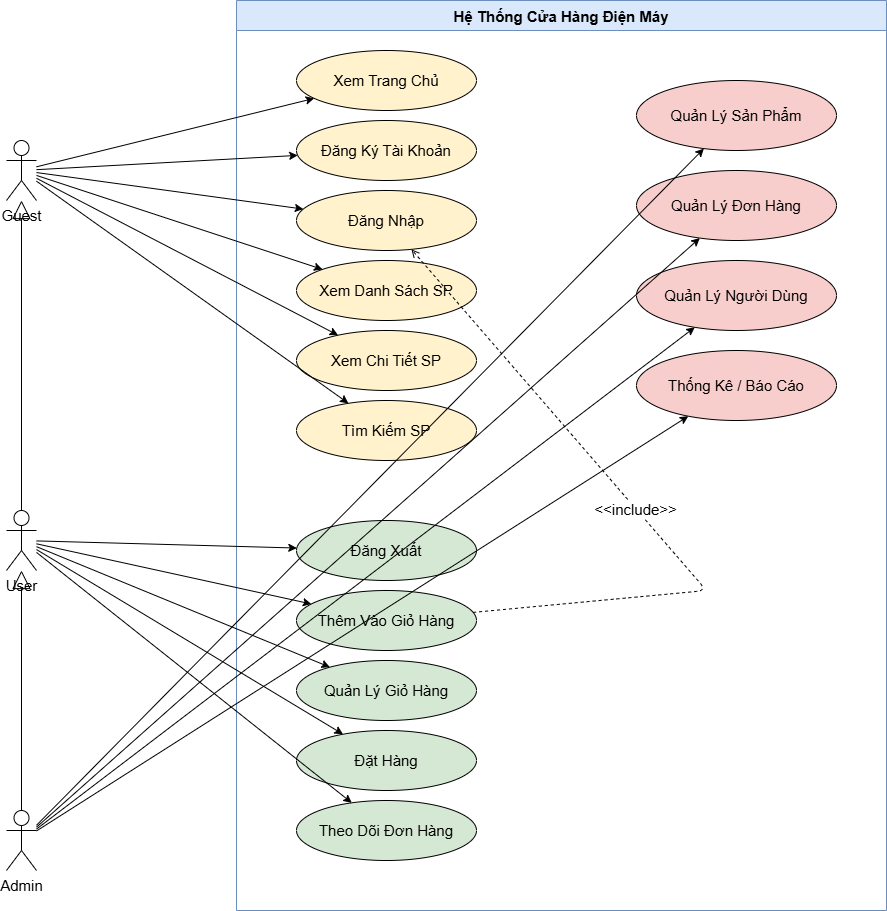

The diagram above was exported from draw.io. Its source (the exported page's mxGraphModel, read from the mxfile embedded in the PNG):
<mxGraphModel dx="2060" dy="1122" grid="1" gridSize="10" guides="1" tooltips="1" connect="1" arrows="1" fold="1" page="1" pageScale="1" pageWidth="1654" pageHeight="1169" math="0" shadow="0">
  <root>
    <mxCell id="0" />
    <mxCell id="1" parent="0" />
    <mxCell id="sys" parent="1" style="swimlane;startSize=30;fillColor=#dae8fc;strokeColor=#6c8ebf;fontSize=15;" value="Hệ Thống Cửa Hàng Điện Máy" vertex="1">
      <mxGeometry height="910" width="650" x="350" y="40" as="geometry" />
    </mxCell>
    <mxCell id="uc01" parent="sys" style="ellipse;whiteSpace=wrap;fillColor=#fff2cc;fontSize=15;" value=" Xem Trang Chủ" vertex="1">
      <mxGeometry height="60" width="180" x="60" y="50" as="geometry" />
    </mxCell>
    <mxCell id="uc02" parent="sys" style="ellipse;whiteSpace=wrap;fillColor=#fff2cc;fontSize=15;" value=" Đăng Ký Tài Khoản" vertex="1">
      <mxGeometry height="60" width="180" x="60" y="120" as="geometry" />
    </mxCell>
    <mxCell id="uc03" parent="sys" style="ellipse;whiteSpace=wrap;fillColor=#fff2cc;fontSize=15;" value=" Đăng Nhập" vertex="1">
      <mxGeometry height="60" width="180" x="60" y="190" as="geometry" />
    </mxCell>
    <mxCell id="uc05" parent="sys" style="ellipse;whiteSpace=wrap;fillColor=#fff2cc;fontSize=15;" value=" Xem Danh Sách SP" vertex="1">
      <mxGeometry height="60" width="180" x="60" y="260" as="geometry" />
    </mxCell>
    <mxCell id="uc06" parent="sys" style="ellipse;whiteSpace=wrap;fillColor=#fff2cc;fontSize=15;" value=" Xem Chi Tiết SP" vertex="1">
      <mxGeometry height="60" width="180" x="60" y="330" as="geometry" />
    </mxCell>
    <mxCell id="uc07" parent="sys" style="ellipse;whiteSpace=wrap;fillColor=#fff2cc;fontSize=15;" value=" Tìm Kiếm SP" vertex="1">
      <mxGeometry height="60" width="180" x="60" y="400" as="geometry" />
    </mxCell>
    <mxCell id="uc04" parent="sys" style="ellipse;whiteSpace=wrap;fillColor=#d5e8d4;fontSize=15;" value=" Đăng Xuất" vertex="1">
      <mxGeometry height="60" width="180" x="60" y="520" as="geometry" />
    </mxCell>
    <mxCell id="uc08" parent="sys" style="ellipse;whiteSpace=wrap;fillColor=#d5e8d4;fontSize=15;" value=" Thêm Vào Giỏ Hàng" vertex="1">
      <mxGeometry height="60" width="180" x="60" y="590" as="geometry" />
    </mxCell>
    <mxCell id="uc09" parent="sys" style="ellipse;whiteSpace=wrap;fillColor=#d5e8d4;fontSize=15;" value=" Quản Lý Giỏ Hàng" vertex="1">
      <mxGeometry height="60" width="180" x="60" y="660" as="geometry" />
    </mxCell>
    <mxCell id="uc10" parent="sys" style="ellipse;whiteSpace=wrap;fillColor=#d5e8d4;fontSize=15;" value=" Đặt Hàng" vertex="1">
      <mxGeometry height="60" width="180" x="60" y="730" as="geometry" />
    </mxCell>
    <mxCell id="uc11" parent="sys" style="ellipse;whiteSpace=wrap;fillColor=#d5e8d4;fontSize=15;" value=" Theo Dõi Đơn Hàng" vertex="1">
      <mxGeometry height="60" width="180" x="60" y="800" as="geometry" />
    </mxCell>
    <mxCell id="uc12" parent="sys" style="ellipse;whiteSpace=wrap;fillColor=#f8cecc;fontSize=15;" value=" Quản Lý Sản Phẩm" vertex="1">
      <mxGeometry height="70" width="200" x="400" y="80" as="geometry" />
    </mxCell>
    <mxCell id="uc13" parent="sys" style="ellipse;whiteSpace=wrap;fillColor=#f8cecc;fontSize=15;" value=" Quản Lý Đơn Hàng" vertex="1">
      <mxGeometry height="70" width="200" x="400" y="170" as="geometry" />
    </mxCell>
    <mxCell id="uc14" parent="sys" style="ellipse;whiteSpace=wrap;fillColor=#f8cecc;fontSize=15;" value=" Quản Lý Người Dùng" vertex="1">
      <mxGeometry height="70" width="200" x="400" y="260" as="geometry" />
    </mxCell>
    <mxCell id="uc15" parent="sys" style="ellipse;whiteSpace=wrap;fillColor=#f8cecc;fontSize=15;" value=" Thống Kê / Báo Cáo" vertex="1">
      <mxGeometry height="70" width="200" x="400" y="350" as="geometry" />
    </mxCell>
    <mxCell id="a_guest" parent="1" style="shape=umlActor;verticalLabelPosition=bottom;verticalAlign=top;html=1;fontSize=15;" value="Guest" vertex="1">
      <mxGeometry height="60" width="30" x="120" y="180" as="geometry" />
    </mxCell>
    <mxCell id="a_user" parent="1" style="shape=umlActor;verticalLabelPosition=bottom;verticalAlign=top;html=1;fontSize=15;" value="User" vertex="1">
      <mxGeometry height="60" width="30" x="120" y="550" as="geometry" />
    </mxCell>
    <mxCell id="a_admin" parent="1" style="shape=umlActor;verticalLabelPosition=bottom;verticalAlign=top;html=1;fontSize=15;" value="Admin" vertex="1">
      <mxGeometry height="60" width="30" x="120" y="850" as="geometry" />
    </mxCell>
    <mxCell id="gen1" edge="1" parent="1" source="a_user" style="endArrow=block;endSize=16;endFill=0;html=1;rounded=0;fontSize=15;" target="a_guest" value="">
      <mxGeometry relative="1" width="160" as="geometry" />
    </mxCell>
    <mxCell id="gen2" edge="1" parent="1" source="a_admin" style="endArrow=block;endSize=16;endFill=0;html=1;rounded=0;fontSize=15;" target="a_user" value="">
      <mxGeometry relative="1" width="160" as="geometry" />
    </mxCell>
    <mxCell id="l1" edge="1" parent="1" source="a_guest" style="fontSize=15;" target="uc01">
      <mxGeometry relative="1" as="geometry" />
    </mxCell>
    <mxCell id="l2" edge="1" parent="1" source="a_guest" style="fontSize=15;" target="uc02">
      <mxGeometry relative="1" as="geometry" />
    </mxCell>
    <mxCell id="l3" edge="1" parent="1" source="a_guest" style="fontSize=15;" target="uc03">
      <mxGeometry relative="1" as="geometry" />
    </mxCell>
    <mxCell id="l4" edge="1" parent="1" source="a_guest" style="fontSize=15;" target="uc05">
      <mxGeometry relative="1" as="geometry" />
    </mxCell>
    <mxCell id="l5" edge="1" parent="1" source="a_guest" style="fontSize=15;" target="uc06">
      <mxGeometry relative="1" as="geometry" />
    </mxCell>
    <mxCell id="l6" edge="1" parent="1" source="a_guest" style="fontSize=15;" target="uc07">
      <mxGeometry relative="1" as="geometry" />
    </mxCell>
    <mxCell id="l7" edge="1" parent="1" source="a_user" style="fontSize=15;" target="uc04">
      <mxGeometry relative="1" as="geometry" />
    </mxCell>
    <mxCell id="l8" edge="1" parent="1" source="a_user" style="fontSize=15;" target="uc08">
      <mxGeometry relative="1" as="geometry" />
    </mxCell>
    <mxCell id="l9" edge="1" parent="1" source="a_user" style="fontSize=15;" target="uc09">
      <mxGeometry relative="1" as="geometry" />
    </mxCell>
    <mxCell id="l10" edge="1" parent="1" source="a_user" style="fontSize=15;" target="uc10">
      <mxGeometry relative="1" as="geometry" />
    </mxCell>
    <mxCell id="l11" edge="1" parent="1" source="a_user" style="fontSize=15;" target="uc11">
      <mxGeometry relative="1" as="geometry" />
    </mxCell>
    <mxCell id="l12" edge="1" parent="1" source="a_admin" style="fontSize=15;" target="uc12">
      <mxGeometry relative="1" as="geometry" />
    </mxCell>
    <mxCell id="l13" edge="1" parent="1" source="a_admin" style="fontSize=15;" target="uc13">
      <mxGeometry relative="1" as="geometry" />
    </mxCell>
    <mxCell id="l14" edge="1" parent="1" source="a_admin" style="fontSize=15;" target="uc14">
      <mxGeometry relative="1" as="geometry" />
    </mxCell>
    <mxCell id="l15" edge="1" parent="1" source="a_admin" style="fontSize=15;" target="uc15">
      <mxGeometry relative="1" as="geometry" />
    </mxCell>
    <mxCell id="inc1" edge="1" parent="1" source="uc08" style="edgeStyle=none;dashed=1;endArrow=open;fontSize=15;" target="uc03" value="&lt;&lt;include&gt;&gt;">
      <mxGeometry relative="1" as="geometry">
        <Array as="points">
          <mxPoint x="820" y="630" />
        </Array>
      </mxGeometry>
    </mxCell>
  </root>
</mxGraphModel>